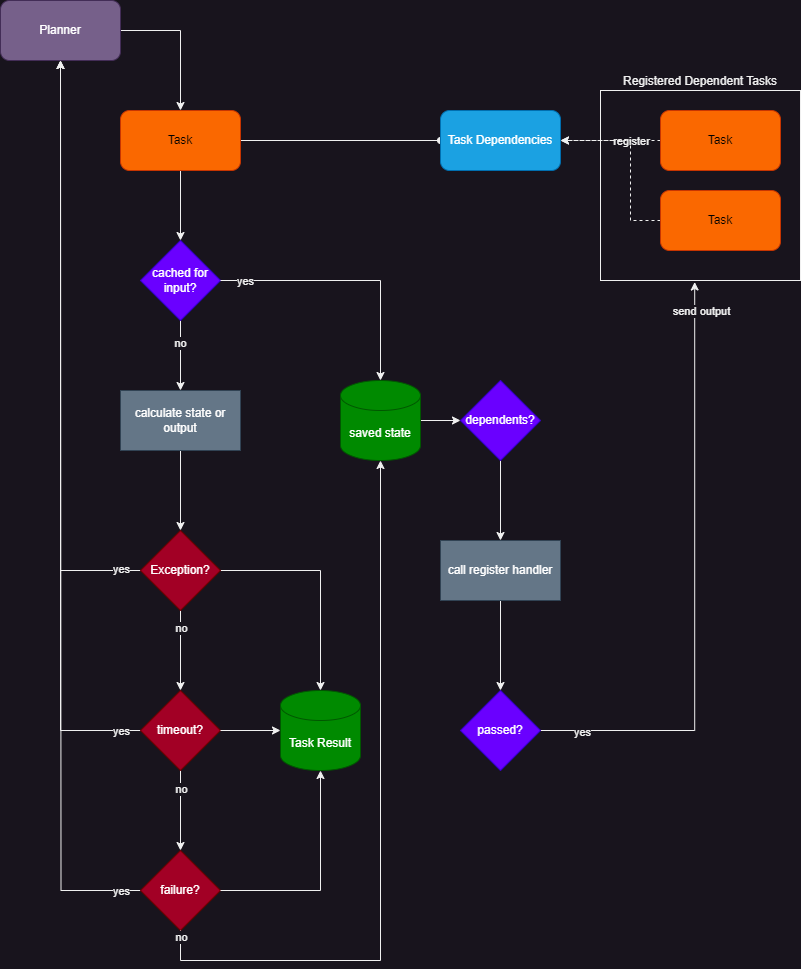

The diagram above was exported from draw.io. Its source (the exported page's mxGraphModel, read from the mxfile embedded in the PNG):
<mxGraphModel dx="964" dy="657" grid="1" gridSize="10" guides="1" tooltips="1" connect="1" arrows="1" fold="1" page="1" pageScale="1" pageWidth="850" pageHeight="1100" math="0" shadow="0">
  <root>
    <mxCell id="0" />
    <mxCell id="1" parent="0" />
    <mxCell id="U4bh8Zj0ZWJneSlo5aBe-49" value="Registered Dependent Tasks" style="rounded=0;whiteSpace=wrap;html=1;align=center;labelPosition=center;verticalLabelPosition=top;verticalAlign=bottom;" vertex="1" parent="1">
      <mxGeometry x="640" y="120" width="200" height="190" as="geometry" />
    </mxCell>
    <mxCell id="U4bh8Zj0ZWJneSlo5aBe-48" style="edgeStyle=orthogonalEdgeStyle;rounded=0;orthogonalLoop=1;jettySize=auto;html=1;exitX=0.5;exitY=1;exitDx=0;exitDy=0;entryX=0.5;entryY=0;entryDx=0;entryDy=0;" edge="1" parent="1" source="U4bh8Zj0ZWJneSlo5aBe-1" target="U4bh8Zj0ZWJneSlo5aBe-17">
      <mxGeometry relative="1" as="geometry" />
    </mxCell>
    <mxCell id="U4bh8Zj0ZWJneSlo5aBe-56" style="edgeStyle=orthogonalEdgeStyle;rounded=0;orthogonalLoop=1;jettySize=auto;html=1;exitX=1;exitY=0.5;exitDx=0;exitDy=0;entryX=0;entryY=0.5;entryDx=0;entryDy=0;endArrow=oval;endFill=1;" edge="1" parent="1" source="U4bh8Zj0ZWJneSlo5aBe-1" target="U4bh8Zj0ZWJneSlo5aBe-55">
      <mxGeometry relative="1" as="geometry" />
    </mxCell>
    <mxCell id="U4bh8Zj0ZWJneSlo5aBe-1" value="Task" style="rounded=1;whiteSpace=wrap;html=1;fillColor=#fa6800;fontColor=#000000;strokeColor=#C73500;" vertex="1" parent="1">
      <mxGeometry x="160" y="140" width="120" height="60" as="geometry" />
    </mxCell>
    <mxCell id="U4bh8Zj0ZWJneSlo5aBe-31" style="edgeStyle=orthogonalEdgeStyle;rounded=0;orthogonalLoop=1;jettySize=auto;html=1;exitX=0;exitY=0.5;exitDx=0;exitDy=0;entryX=1;entryY=0.5;entryDx=0;entryDy=0;dashed=1;" edge="1" parent="1" source="U4bh8Zj0ZWJneSlo5aBe-2" target="U4bh8Zj0ZWJneSlo5aBe-55">
      <mxGeometry relative="1" as="geometry" />
    </mxCell>
    <mxCell id="U4bh8Zj0ZWJneSlo5aBe-59" value="register" style="edgeLabel;html=1;align=center;verticalAlign=middle;resizable=0;points=[];" vertex="1" connectable="0" parent="U4bh8Zj0ZWJneSlo5aBe-31">
      <mxGeometry x="-0.5549" relative="1" as="geometry">
        <mxPoint x="-8" as="offset" />
      </mxGeometry>
    </mxCell>
    <mxCell id="U4bh8Zj0ZWJneSlo5aBe-2" value="Task" style="rounded=1;whiteSpace=wrap;html=1;fillColor=#fa6800;fontColor=#000000;strokeColor=#C73500;" vertex="1" parent="1">
      <mxGeometry x="700" y="140" width="120" height="60" as="geometry" />
    </mxCell>
    <mxCell id="U4bh8Zj0ZWJneSlo5aBe-39" style="edgeStyle=orthogonalEdgeStyle;rounded=0;orthogonalLoop=1;jettySize=auto;html=1;exitX=0.5;exitY=1;exitDx=0;exitDy=0;entryX=0.5;entryY=0;entryDx=0;entryDy=0;" edge="1" parent="1" source="U4bh8Zj0ZWJneSlo5aBe-17" target="U4bh8Zj0ZWJneSlo5aBe-101">
      <mxGeometry relative="1" as="geometry">
        <mxPoint x="220" y="410" as="targetPoint" />
      </mxGeometry>
    </mxCell>
    <mxCell id="U4bh8Zj0ZWJneSlo5aBe-41" value="no" style="edgeLabel;html=1;align=center;verticalAlign=middle;resizable=0;points=[];" vertex="1" connectable="0" parent="U4bh8Zj0ZWJneSlo5aBe-39">
      <mxGeometry x="-0.3837" y="-1" relative="1" as="geometry">
        <mxPoint as="offset" />
      </mxGeometry>
    </mxCell>
    <mxCell id="U4bh8Zj0ZWJneSlo5aBe-17" value="cached for input?" style="rhombus;whiteSpace=wrap;html=1;fillColor=#6a00ff;fontColor=#ffffff;strokeColor=#3700CC;" vertex="1" parent="1">
      <mxGeometry x="180" y="270" width="80" height="80" as="geometry" />
    </mxCell>
    <mxCell id="U4bh8Zj0ZWJneSlo5aBe-79" style="edgeStyle=orthogonalEdgeStyle;rounded=0;orthogonalLoop=1;jettySize=auto;html=1;exitX=0.5;exitY=1;exitDx=0;exitDy=0;" edge="1" parent="1" source="U4bh8Zj0ZWJneSlo5aBe-101" target="U4bh8Zj0ZWJneSlo5aBe-72">
      <mxGeometry relative="1" as="geometry">
        <mxPoint x="220" y="490" as="sourcePoint" />
      </mxGeometry>
    </mxCell>
    <mxCell id="U4bh8Zj0ZWJneSlo5aBe-61" style="edgeStyle=orthogonalEdgeStyle;rounded=0;orthogonalLoop=1;jettySize=auto;html=1;exitX=1;exitY=0.5;exitDx=0;exitDy=0;exitPerimeter=0;entryX=0;entryY=0.5;entryDx=0;entryDy=0;" edge="1" parent="1" source="U4bh8Zj0ZWJneSlo5aBe-40" target="U4bh8Zj0ZWJneSlo5aBe-60">
      <mxGeometry relative="1" as="geometry" />
    </mxCell>
    <mxCell id="U4bh8Zj0ZWJneSlo5aBe-40" value="saved state" style="shape=cylinder3;whiteSpace=wrap;html=1;boundedLbl=1;backgroundOutline=1;size=15;fillColor=#008a00;fontColor=#ffffff;strokeColor=#005700;" vertex="1" parent="1">
      <mxGeometry x="380" y="410" width="80" height="80" as="geometry" />
    </mxCell>
    <mxCell id="U4bh8Zj0ZWJneSlo5aBe-45" style="edgeStyle=orthogonalEdgeStyle;rounded=0;orthogonalLoop=1;jettySize=auto;html=1;exitX=1;exitY=0.5;exitDx=0;exitDy=0;entryX=0.5;entryY=0;entryDx=0;entryDy=0;entryPerimeter=0;" edge="1" parent="1" source="U4bh8Zj0ZWJneSlo5aBe-17" target="U4bh8Zj0ZWJneSlo5aBe-40">
      <mxGeometry relative="1" as="geometry" />
    </mxCell>
    <mxCell id="U4bh8Zj0ZWJneSlo5aBe-46" value="yes" style="edgeLabel;html=1;align=center;verticalAlign=middle;resizable=0;points=[];" vertex="1" connectable="0" parent="U4bh8Zj0ZWJneSlo5aBe-45">
      <mxGeometry x="-0.8183" y="-2" relative="1" as="geometry">
        <mxPoint y="-2" as="offset" />
      </mxGeometry>
    </mxCell>
    <mxCell id="U4bh8Zj0ZWJneSlo5aBe-76" style="edgeStyle=orthogonalEdgeStyle;rounded=0;orthogonalLoop=1;jettySize=auto;html=1;exitX=0;exitY=0.5;exitDx=0;exitDy=0;entryX=0.5;entryY=1;entryDx=0;entryDy=0;" edge="1" parent="1" source="U4bh8Zj0ZWJneSlo5aBe-50" target="U4bh8Zj0ZWJneSlo5aBe-73">
      <mxGeometry relative="1" as="geometry" />
    </mxCell>
    <mxCell id="U4bh8Zj0ZWJneSlo5aBe-90" value="yes" style="edgeLabel;html=1;align=center;verticalAlign=middle;resizable=0;points=[];" vertex="1" connectable="0" parent="U4bh8Zj0ZWJneSlo5aBe-76">
      <mxGeometry x="-0.9463" relative="1" as="geometry">
        <mxPoint as="offset" />
      </mxGeometry>
    </mxCell>
    <mxCell id="U4bh8Zj0ZWJneSlo5aBe-82" style="edgeStyle=orthogonalEdgeStyle;rounded=0;orthogonalLoop=1;jettySize=auto;html=1;exitX=0.5;exitY=1;exitDx=0;exitDy=0;entryX=0.5;entryY=0;entryDx=0;entryDy=0;" edge="1" parent="1" source="U4bh8Zj0ZWJneSlo5aBe-50" target="U4bh8Zj0ZWJneSlo5aBe-74">
      <mxGeometry relative="1" as="geometry" />
    </mxCell>
    <mxCell id="U4bh8Zj0ZWJneSlo5aBe-92" value="no" style="edgeLabel;html=1;align=center;verticalAlign=middle;resizable=0;points=[];" vertex="1" connectable="0" parent="U4bh8Zj0ZWJneSlo5aBe-82">
      <mxGeometry x="-0.55" relative="1" as="geometry">
        <mxPoint as="offset" />
      </mxGeometry>
    </mxCell>
    <mxCell id="U4bh8Zj0ZWJneSlo5aBe-50" value="timeout?" style="rhombus;whiteSpace=wrap;html=1;fillColor=#a20025;fontColor=#ffffff;strokeColor=#6F0000;" vertex="1" parent="1">
      <mxGeometry x="180" y="720" width="80" height="80" as="geometry" />
    </mxCell>
    <mxCell id="U4bh8Zj0ZWJneSlo5aBe-66" style="edgeStyle=orthogonalEdgeStyle;rounded=0;orthogonalLoop=1;jettySize=auto;html=1;exitX=0;exitY=0.5;exitDx=0;exitDy=0;entryX=1;entryY=0.5;entryDx=0;entryDy=0;dashed=1;" edge="1" parent="1" source="U4bh8Zj0ZWJneSlo5aBe-51" target="U4bh8Zj0ZWJneSlo5aBe-55">
      <mxGeometry relative="1" as="geometry">
        <Array as="points">
          <mxPoint x="670" y="250" />
          <mxPoint x="670" y="170" />
        </Array>
      </mxGeometry>
    </mxCell>
    <mxCell id="U4bh8Zj0ZWJneSlo5aBe-51" value="Task" style="rounded=1;whiteSpace=wrap;html=1;fillColor=#fa6800;fontColor=#000000;strokeColor=#C73500;" vertex="1" parent="1">
      <mxGeometry x="700" y="220" width="120" height="60" as="geometry" />
    </mxCell>
    <mxCell id="U4bh8Zj0ZWJneSlo5aBe-55" value="Task Dependencies" style="rounded=1;whiteSpace=wrap;html=1;fillColor=#1ba1e2;fontColor=#ffffff;strokeColor=#006EAF;" vertex="1" parent="1">
      <mxGeometry x="480" y="140" width="120" height="60" as="geometry" />
    </mxCell>
    <mxCell id="U4bh8Zj0ZWJneSlo5aBe-102" style="edgeStyle=orthogonalEdgeStyle;rounded=0;orthogonalLoop=1;jettySize=auto;html=1;exitX=0.5;exitY=1;exitDx=0;exitDy=0;entryX=0.5;entryY=0;entryDx=0;entryDy=0;" edge="1" parent="1" source="U4bh8Zj0ZWJneSlo5aBe-60" target="U4bh8Zj0ZWJneSlo5aBe-100">
      <mxGeometry relative="1" as="geometry" />
    </mxCell>
    <mxCell id="U4bh8Zj0ZWJneSlo5aBe-60" value="dependents?" style="rhombus;whiteSpace=wrap;html=1;fillColor=#6a00ff;fontColor=#ffffff;strokeColor=#3700CC;" vertex="1" parent="1">
      <mxGeometry x="500" y="410" width="80" height="80" as="geometry" />
    </mxCell>
    <mxCell id="U4bh8Zj0ZWJneSlo5aBe-62" style="edgeStyle=orthogonalEdgeStyle;rounded=0;orthogonalLoop=1;jettySize=auto;html=1;exitX=1;exitY=0.5;exitDx=0;exitDy=0;entryX=0.471;entryY=1.008;entryDx=0;entryDy=0;entryPerimeter=0;" edge="1" parent="1" source="U4bh8Zj0ZWJneSlo5aBe-99" target="U4bh8Zj0ZWJneSlo5aBe-49">
      <mxGeometry relative="1" as="geometry" />
    </mxCell>
    <mxCell id="U4bh8Zj0ZWJneSlo5aBe-63" value="send output" style="edgeLabel;html=1;align=center;verticalAlign=middle;resizable=0;points=[];" vertex="1" connectable="0" parent="U4bh8Zj0ZWJneSlo5aBe-62">
      <mxGeometry x="-0.7513" relative="1" as="geometry">
        <mxPoint x="85" y="-420" as="offset" />
      </mxGeometry>
    </mxCell>
    <mxCell id="U4bh8Zj0ZWJneSlo5aBe-64" value="yes" style="edgeLabel;html=1;align=center;verticalAlign=middle;resizable=0;points=[];" vertex="1" connectable="0" parent="U4bh8Zj0ZWJneSlo5aBe-62">
      <mxGeometry x="-0.8631" y="-1" relative="1" as="geometry">
        <mxPoint as="offset" />
      </mxGeometry>
    </mxCell>
    <mxCell id="U4bh8Zj0ZWJneSlo5aBe-70" value="Task Result" style="shape=cylinder3;whiteSpace=wrap;html=1;boundedLbl=1;backgroundOutline=1;size=15;fillColor=#008a00;fontColor=#ffffff;strokeColor=#005700;" vertex="1" parent="1">
      <mxGeometry x="320" y="720" width="80" height="80" as="geometry" />
    </mxCell>
    <mxCell id="U4bh8Zj0ZWJneSlo5aBe-75" style="edgeStyle=orthogonalEdgeStyle;rounded=0;orthogonalLoop=1;jettySize=auto;html=1;exitX=0;exitY=0.5;exitDx=0;exitDy=0;entryX=0.5;entryY=1;entryDx=0;entryDy=0;" edge="1" parent="1" source="U4bh8Zj0ZWJneSlo5aBe-72" target="U4bh8Zj0ZWJneSlo5aBe-73">
      <mxGeometry relative="1" as="geometry" />
    </mxCell>
    <mxCell id="U4bh8Zj0ZWJneSlo5aBe-89" value="yes" style="edgeLabel;html=1;align=center;verticalAlign=middle;resizable=0;points=[];" vertex="1" connectable="0" parent="U4bh8Zj0ZWJneSlo5aBe-75">
      <mxGeometry x="-0.9317" y="-2" relative="1" as="geometry">
        <mxPoint as="offset" />
      </mxGeometry>
    </mxCell>
    <mxCell id="U4bh8Zj0ZWJneSlo5aBe-81" style="edgeStyle=orthogonalEdgeStyle;rounded=0;orthogonalLoop=1;jettySize=auto;html=1;exitX=0.5;exitY=1;exitDx=0;exitDy=0;entryX=0.5;entryY=0;entryDx=0;entryDy=0;" edge="1" parent="1" source="U4bh8Zj0ZWJneSlo5aBe-72" target="U4bh8Zj0ZWJneSlo5aBe-50">
      <mxGeometry relative="1" as="geometry" />
    </mxCell>
    <mxCell id="U4bh8Zj0ZWJneSlo5aBe-91" value="no" style="edgeLabel;html=1;align=center;verticalAlign=middle;resizable=0;points=[];" vertex="1" connectable="0" parent="U4bh8Zj0ZWJneSlo5aBe-81">
      <mxGeometry x="-0.575" relative="1" as="geometry">
        <mxPoint as="offset" />
      </mxGeometry>
    </mxCell>
    <mxCell id="U4bh8Zj0ZWJneSlo5aBe-83" style="edgeStyle=orthogonalEdgeStyle;rounded=0;orthogonalLoop=1;jettySize=auto;html=1;exitX=1;exitY=0.5;exitDx=0;exitDy=0;" edge="1" parent="1" source="U4bh8Zj0ZWJneSlo5aBe-72" target="U4bh8Zj0ZWJneSlo5aBe-70">
      <mxGeometry relative="1" as="geometry" />
    </mxCell>
    <mxCell id="U4bh8Zj0ZWJneSlo5aBe-72" value="Exception?" style="rhombus;whiteSpace=wrap;html=1;fillColor=#a20025;fontColor=#ffffff;strokeColor=#6F0000;" vertex="1" parent="1">
      <mxGeometry x="180" y="560" width="80" height="80" as="geometry" />
    </mxCell>
    <mxCell id="U4bh8Zj0ZWJneSlo5aBe-78" style="edgeStyle=orthogonalEdgeStyle;rounded=0;orthogonalLoop=1;jettySize=auto;html=1;exitX=1;exitY=0.5;exitDx=0;exitDy=0;" edge="1" parent="1" source="U4bh8Zj0ZWJneSlo5aBe-73" target="U4bh8Zj0ZWJneSlo5aBe-1">
      <mxGeometry relative="1" as="geometry" />
    </mxCell>
    <mxCell id="U4bh8Zj0ZWJneSlo5aBe-73" value="Planner" style="rounded=1;whiteSpace=wrap;html=1;fillColor=#76608a;fontColor=#ffffff;strokeColor=#432D57;" vertex="1" parent="1">
      <mxGeometry x="40" y="30" width="120" height="60" as="geometry" />
    </mxCell>
    <mxCell id="U4bh8Zj0ZWJneSlo5aBe-77" style="edgeStyle=orthogonalEdgeStyle;rounded=0;orthogonalLoop=1;jettySize=auto;html=1;exitX=0;exitY=0.5;exitDx=0;exitDy=0;" edge="1" parent="1" source="U4bh8Zj0ZWJneSlo5aBe-74">
      <mxGeometry relative="1" as="geometry">
        <mxPoint x="100" y="90" as="targetPoint" />
      </mxGeometry>
    </mxCell>
    <mxCell id="U4bh8Zj0ZWJneSlo5aBe-86" value="yes" style="edgeLabel;html=1;align=center;verticalAlign=middle;resizable=0;points=[];" vertex="1" connectable="0" parent="U4bh8Zj0ZWJneSlo5aBe-77">
      <mxGeometry x="-0.9469" relative="1" as="geometry">
        <mxPoint x="4" as="offset" />
      </mxGeometry>
    </mxCell>
    <mxCell id="U4bh8Zj0ZWJneSlo5aBe-74" value="failure?" style="rhombus;whiteSpace=wrap;html=1;fillColor=#a20025;fontColor=#ffffff;strokeColor=#6F0000;" vertex="1" parent="1">
      <mxGeometry x="180" y="880" width="80" height="80" as="geometry" />
    </mxCell>
    <mxCell id="U4bh8Zj0ZWJneSlo5aBe-84" style="edgeStyle=orthogonalEdgeStyle;rounded=0;orthogonalLoop=1;jettySize=auto;html=1;exitX=1;exitY=0.5;exitDx=0;exitDy=0;entryX=0;entryY=0.5;entryDx=0;entryDy=0;entryPerimeter=0;" edge="1" parent="1" source="U4bh8Zj0ZWJneSlo5aBe-50" target="U4bh8Zj0ZWJneSlo5aBe-70">
      <mxGeometry relative="1" as="geometry" />
    </mxCell>
    <mxCell id="U4bh8Zj0ZWJneSlo5aBe-88" style="edgeStyle=orthogonalEdgeStyle;rounded=0;orthogonalLoop=1;jettySize=auto;html=1;exitX=1;exitY=0.5;exitDx=0;exitDy=0;entryX=0.5;entryY=1;entryDx=0;entryDy=0;entryPerimeter=0;" edge="1" parent="1" source="U4bh8Zj0ZWJneSlo5aBe-74" target="U4bh8Zj0ZWJneSlo5aBe-70">
      <mxGeometry relative="1" as="geometry" />
    </mxCell>
    <mxCell id="U4bh8Zj0ZWJneSlo5aBe-98" style="edgeStyle=orthogonalEdgeStyle;rounded=0;orthogonalLoop=1;jettySize=auto;html=1;exitX=0.5;exitY=1;exitDx=0;exitDy=0;entryX=0.5;entryY=1;entryDx=0;entryDy=0;entryPerimeter=0;" edge="1" parent="1" source="U4bh8Zj0ZWJneSlo5aBe-74" target="U4bh8Zj0ZWJneSlo5aBe-40">
      <mxGeometry relative="1" as="geometry">
        <Array as="points">
          <mxPoint x="220" y="990" />
          <mxPoint x="420" y="990" />
        </Array>
      </mxGeometry>
    </mxCell>
    <mxCell id="U4bh8Zj0ZWJneSlo5aBe-104" value="no" style="edgeLabel;html=1;align=center;verticalAlign=middle;resizable=0;points=[];" vertex="1" connectable="0" parent="U4bh8Zj0ZWJneSlo5aBe-98">
      <mxGeometry x="-0.9827" relative="1" as="geometry">
        <mxPoint as="offset" />
      </mxGeometry>
    </mxCell>
    <mxCell id="U4bh8Zj0ZWJneSlo5aBe-99" value="passed?" style="rhombus;whiteSpace=wrap;html=1;fillColor=#6a00ff;fontColor=#ffffff;strokeColor=#3700CC;" vertex="1" parent="1">
      <mxGeometry x="500" y="720" width="80" height="80" as="geometry" />
    </mxCell>
    <mxCell id="U4bh8Zj0ZWJneSlo5aBe-103" style="edgeStyle=orthogonalEdgeStyle;rounded=0;orthogonalLoop=1;jettySize=auto;html=1;exitX=0.5;exitY=1;exitDx=0;exitDy=0;entryX=0.5;entryY=0;entryDx=0;entryDy=0;" edge="1" parent="1" source="U4bh8Zj0ZWJneSlo5aBe-100" target="U4bh8Zj0ZWJneSlo5aBe-99">
      <mxGeometry relative="1" as="geometry" />
    </mxCell>
    <mxCell id="U4bh8Zj0ZWJneSlo5aBe-100" value="call register handler" style="rounded=0;whiteSpace=wrap;html=1;fillColor=#647687;fontColor=#ffffff;strokeColor=#314354;" vertex="1" parent="1">
      <mxGeometry x="480" y="570" width="120" height="60" as="geometry" />
    </mxCell>
    <mxCell id="U4bh8Zj0ZWJneSlo5aBe-101" value="calculate state or output" style="rounded=0;whiteSpace=wrap;html=1;fillColor=#647687;fontColor=#ffffff;strokeColor=#314354;" vertex="1" parent="1">
      <mxGeometry x="160" y="420" width="120" height="60" as="geometry" />
    </mxCell>
  </root>
</mxGraphModel>